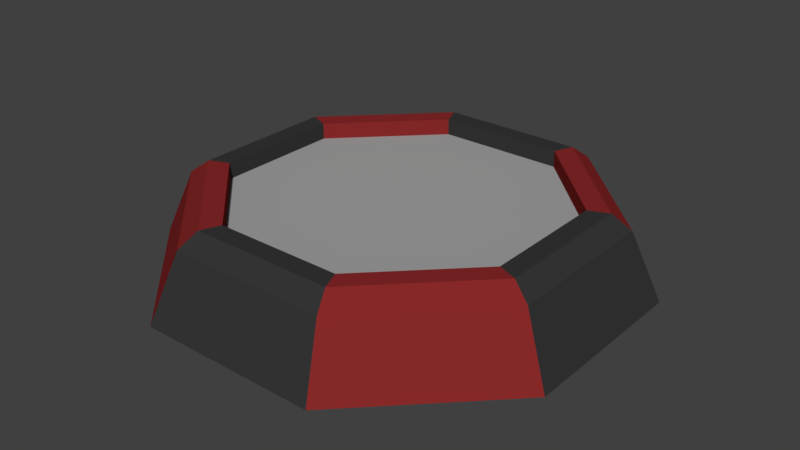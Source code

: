 # Source: Platform.blend  (saved by Blender 2.79.0; exported with 4.5.12 LTS)
import bpy
from mathutils import Matrix  # noqa: F401  (used for matrix-valued properties, if any)

bpy.ops.wm.read_factory_settings(use_empty=True)
scene = bpy.context.scene
scene.name = 'Scene'

# ---- collections
col_collection_1 = bpy.data.collections.new('Collection 1'); scene.collection.children.link(col_collection_1)

# ---- materials (node trees are filled in below, after node groups)
mat_metal = bpy.data.materials.new('Metal')
mat_metal.alpha_threshold = 0.0
mat_metal.use_transparent_shadow = False
mat_metal.diffuse_color = (0.3672, 0.3672, 0.3672, 1.0)
mat_metal.roughness = 0.5
mat_metal.line_color = (0.0, 0.0, 0.0, 1.0)
mat_black_trim = bpy.data.materials.new('Black Trim')
mat_black_trim.alpha_threshold = 0.0
mat_black_trim.use_transparent_shadow = False
mat_black_trim.diffuse_color = (0.03741, 0.03741, 0.03741, 1.0)
mat_black_trim.roughness = 0.5
mat_red_trim = bpy.data.materials.new('Red Trim')
mat_red_trim.alpha_threshold = 0.0
mat_red_trim.use_transparent_shadow = False
mat_red_trim.diffuse_color = (0.2462, 0.02198, 0.02198, 1.0)
mat_red_trim.roughness = 0.5

# ---- material node trees

# ---- world
world_world = bpy.data.worlds.new('World'); scene.world = world_world
world_world.color = (0.05088, 0.05088, 0.05088)
world_world.use_sun_shadow = False
world_world.sun_shadow_jitter_overblur = 0.0
world_world.cycles.sampling_method = 'MANUAL'

# ---- meshes
me_cylinder = bpy.data.meshes.new('Cylinder')
me_cylinder.from_pydata([(-0.4609, 1.113, -0.08179), (0.4609, 1.113, -0.08179), (1.113, 0.4609, -0.08179), (1.113, -0.4609, -0.08179), (0.4609, -1.113, -0.08179), (-0.4609, -1.113, -0.08179), (-1.113, -0.4609, -0.08179), (-1.113, 0.4609, -0.08179), (-0.3667, 0.8852, 0.3217), (-0.4039, 0.9751, 0.2512), (0.3667, 0.8852, 0.3217), (0.4039, 0.9751, 0.2512), (0.8852, 0.3667, 0.3217), (0.9751, 0.4039, 0.2512), (0.8852, -0.3667, 0.3217), (0.9751, -0.4039, 0.2512), (0.3667, -0.8852, 0.3217), (0.4039, -0.9751, 0.2512), (-0.3667, -0.8852, 0.3217), (-0.4039, -0.9751, 0.2512), (-0.8852, -0.3667, 0.3217), (-0.9751, -0.4039, 0.2512), (-0.8852, 0.3667, 0.3217), (-0.9751, 0.4039, 0.2512), (-0.3252, 0.7852, 0.3217), (0.3252, 0.7852, 0.3217), (0.7852, 0.3252, 0.3217), (0.7852, -0.3252, 0.3217), (0.3252, -0.7852, 0.3217), (-0.3252, -0.7852, 0.3217), (-0.7852, -0.3252, 0.3217), (-0.7852, 0.3252, 0.3217), (-0.3252, 0.7852, 0.2388), (0.3252, 0.7852, 0.2388), (0.7852, 0.3252, 0.2388), (0.7852, -0.3252, 0.2388), (0.3252, -0.7852, 0.2388), (-0.3252, -0.7852, 0.2388), (-0.7852, -0.3252, 0.2388), (-0.7852, 0.3252, 0.2388)], [], [(7, 23, 9, 0), (3, 15, 17, 4), (5, 19, 21, 6), (1, 11, 13, 2), (0, 1, 2, 3, 4, 5, 6, 7), (11, 9, 8, 10), (13, 11, 10, 12), (15, 13, 12, 14), (17, 15, 14, 16), (19, 17, 16, 18), (21, 19, 18, 20), (23, 21, 20, 22), (9, 23, 22, 8), (10, 8, 24, 25), (4, 17, 19, 5), (6, 21, 23, 7), (0, 9, 11, 1), (2, 13, 15, 3), (31, 30, 38, 39), (8, 22, 31, 24), (16, 14, 27, 28), (22, 20, 30, 31), (12, 10, 25, 26), (18, 16, 28, 29), (14, 12, 26, 27), (20, 18, 29, 30), (33, 32, 39, 38, 37, 36, 35, 34), (29, 28, 36, 37), (27, 26, 34, 35), (25, 24, 32, 33), (24, 31, 39, 32), (30, 29, 37, 38), (28, 27, 35, 36), (26, 25, 33, 34)])
me_cylinder.polygons.foreach_set('material_index', [2, 2, 2, 2, 0, 1, 2, 1, 2, 1, 2, 1, 2, 1, 1, 1, 1, 1, 1, 2, 2, 1, 2, 1, 1, 2, 0, 1, 1, 1, 2, 2, 2, 2])
me_cylinder.materials.append(mat_metal)
me_cylinder.materials.append(mat_black_trim)
me_cylinder.materials.append(mat_red_trim)
me_cylinder.use_remesh_preserve_volume = False
me_cylinder.use_remesh_preserve_attributes = False
me_cylinder.use_mirror_vertex_groups = False
me_cylinder.update()

# ---- objects
ob_stand = bpy.data.objects.new('Stand', me_cylinder)

# ---- transforms, parenting, visibility, modifiers, constraints
ob_stand.location = (-1.639e-08, -1.127e-08, 0.08179)
ob_stand.lineart.crease_threshold = 0.0

# ---- collection membership
col_collection_1.objects.link(ob_stand)

# ---- scene / render settings (as saved in the file)
scene.frame_start = 1; scene.frame_end = 250; scene.frame_set(1)
scene.render.engine = 'BLENDER_EEVEE_NEXT'
scene.render.fps = 60
scene.render.dither_intensity = 0.0
scene.cycles.use_denoising = False
scene.cycles.samples = 1024
scene.cycles.sampling_pattern = 'TABULATED_SOBOL'
scene.cycles.use_adaptive_sampling = False
scene.cycles.use_light_tree = False
scene.cycles.blur_glossy = 0.0
scene.cycles.sample_clamp_indirect = 0.0
scene.view_settings.view_transform = 'Standard'
scene.unit_settings.scale_length = 0.01
bpy.context.view_layer.update()

# ---- added for rendering (the .blend has no active camera and no usable light): camera, sun
cam_auto = bpy.data.cameras.new('AutoCamera')
cam_auto.lens = 50.0
cam_auto.sensor_width = 36.0
cam_auto.clip_end = 1000.0
ob_auto_camera = bpy.data.objects.new('AutoCamera', cam_auto)
scene.collection.objects.link(ob_auto_camera)
ob_auto_camera.location = (2.93563, -3.52276, 2.55024)
ob_auto_camera.rotation_euler = (1.09748, -7.21219e-08, 0.694738)
scene.camera = ob_auto_camera
light_auto_sun = bpy.data.lights.new('AutoSun', 'SUN')
light_auto_sun.energy = 3.0
light_auto_sun.angle = 0.0523599
ob_auto_sun = bpy.data.objects.new('AutoSun', light_auto_sun)
scene.collection.objects.link(ob_auto_sun)
ob_auto_sun.rotation_euler = (0.872665, 0.174533, 0.523599)
bpy.context.view_layer.update()
